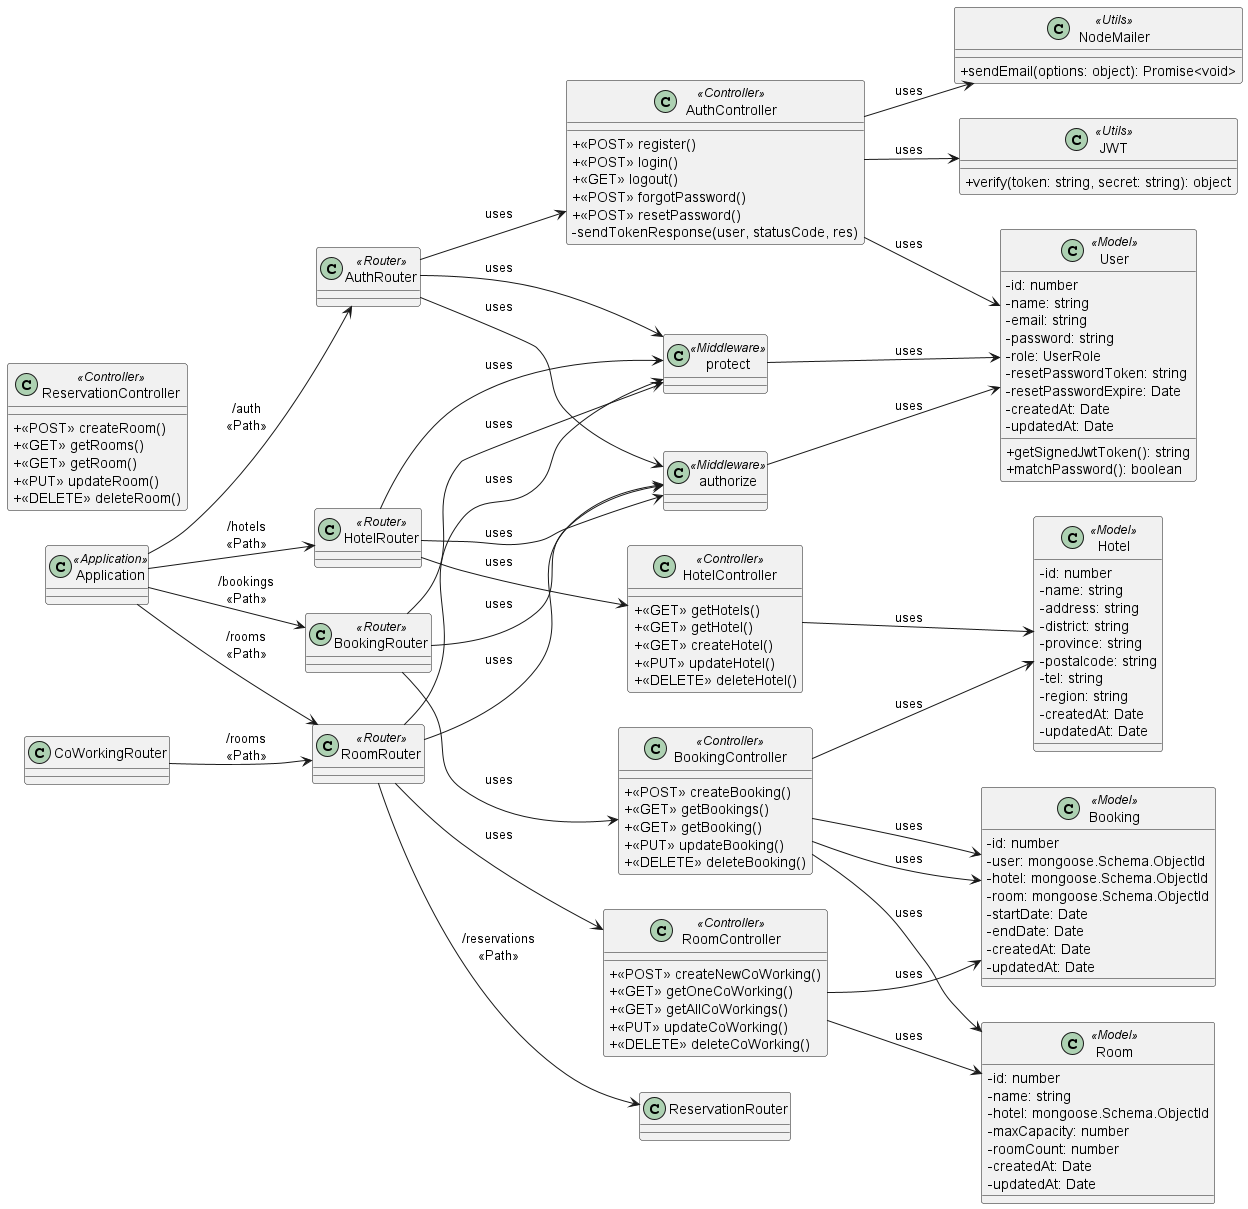

The diagram above was rendered by PlantUML. Its source (embedded in the PNG):
@startuml Class Diagram
left to right direction
skinparam packagePadding 20
skinparam classAttributeIconSize 0

class Application <<Application>>

' Routers
class AuthRouter <<Router>>
class HotelRouter <<Router>>
class RoomRouter <<Router>>
class BookingRouter <<Router>>

' Controllers
class AuthController <<Controller>> {
    + <<POST>> register()
    + <<POST>> login()
    + <<GET>> logout()
    + <<POST>> forgotPassword()
    + <<POST>> resetPassword()
    - sendTokenResponse(user, statusCode, res)
}

class HotelController <<Controller>> {
    + <<GET>> getHotels()
    + <<GET>> getHotel()
    + <<GET>> createHotel()
    + <<PUT>> updateHotel()
    + <<DELETE>> deleteHotel()
}

class RoomController <<Controller>> {
    + <<POST>> createNewCoWorking()
    + <<GET>> getOneCoWorking()
    + <<GET>> getAllCoWorkings()
    + <<PUT>> updateCoWorking()
    + <<DELETE>> deleteCoWorking()
}

class BookingController <<Controller>> {
    + <<POST>> createBooking()
    + <<GET>> getBookings()
    + <<GET>> getBooking()
    + <<PUT>> updateBooking()
    + <<DELETE>> deleteBooking()
}

class ReservationController <<Controller>> {
    + <<POST>> createRoom()
    + <<GET>> getRooms()
    + <<GET>> getRoom()
    + <<PUT>> updateRoom()
    + <<DELETE>> deleteRoom()
}

' Model
class User <<Model>> {
    - id: number
    - name: string
    - email: string
    - password: string
    - role: UserRole
    - resetPasswordToken: string
    - resetPasswordExpire: Date
    - createdAt: Date
    - updatedAt: Date

    + getSignedJwtToken(): string
    + matchPassword(): boolean
}

class Hotel <<Model>> {
    - id: number
    - name: string
    - address: string
    - district: string
    - province: string
    - postalcode: string
    - tel: string
    - region: string
    - createdAt: Date
    - updatedAt: Date
}

class Room <<Model>> {
    - id: number
    - name: string
    - hotel: mongoose.Schema.ObjectId
    - maxCapacity: number
    - roomCount: number
    - createdAt: Date
    - updatedAt: Date
}

class Booking <<Model>> {
    - id: number
    - user: mongoose.Schema.ObjectId
    - hotel: mongoose.Schema.ObjectId
    - room: mongoose.Schema.ObjectId
    - startDate: Date
    - endDate: Date
    - createdAt: Date
    - updatedAt: Date
}

' Utils
class NodeMailer <<Utils>> {
    + sendEmail(options: object): Promise<void>
}

class JWT <<Utils>> {
    + verify(token: string, secret: string): object
}

' Middlewares
class authorize <<Middleware>>
class protect <<Middleware>>

'' Service & Router
Application --> AuthRouter: "/auth\n<<Path>>"
Application --> HotelRouter: "/hotels\n<<Path>>"
Application --> BookingRouter: "/bookings\n<<Path>>"
Application --> RoomRouter: "/rooms\n<<Path>>"

'' Routers & Routers
CoWorkingRouter --> RoomRouter: "/rooms\n<<Path>>"
RoomRouter --> ReservationRouter: "/reservations\n<<Path>>"

'' Router & Middlewares
AuthRouter --> authorize: "uses"
AuthRouter --> protect: "uses"

HotelRouter --> authorize: "uses"
HotelRouter --> protect: "uses"

RoomRouter --> authorize: "uses"
RoomRouter --> protect: "uses"

BookingRouter --> authorize: "uses"
BookingRouter --> protect: "uses"

'' Routers & Controllers
AuthRouter --> AuthController: "uses"
HotelRouter --> HotelController: "uses"
RoomRouter --> RoomController: "uses"
BookingRouter --> BookingController: "uses"

'' Controllers & Models
AuthController --> User: "uses"
HotelController --> Hotel: "uses"
RoomController --> Room: "uses"
BookingController --> Booking: "uses"
RoomController --> Booking: "uses"
BookingController --> Booking: "uses"
BookingController --> Hotel: "uses"
BookingController --> Room: "uses"

'' Middlewares & Models
authorize --> User: "uses"
protect --> User: "uses"

'' Utils
AuthController --> NodeMailer: "uses"
AuthController --> JWT: "uses"

@enduml